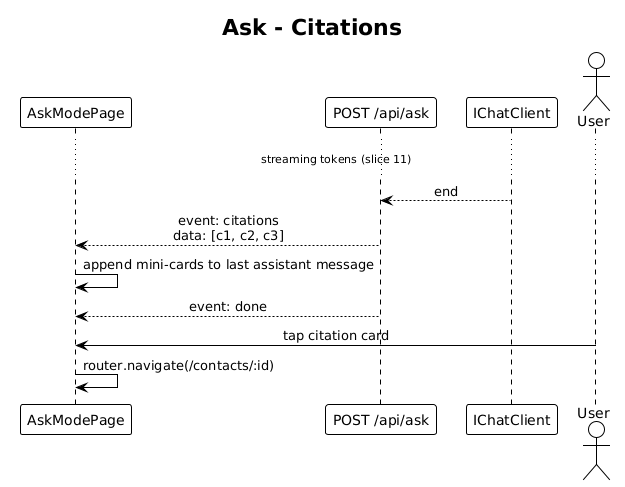

The diagram above was rendered by PlantUML. Its source (embedded in the PNG):
@startuml
!theme plain
skinparam sequenceMessageAlign center

title Ask - Citations

participant "AskModePage" as UI
participant "POST /api/ask" as API
participant "IChatClient" as CC

... streaming tokens (slice 11) ...
CC --> API: end
API --> UI: event: citations\ndata: [c1, c2, c3]
UI -> UI: append mini-cards to last assistant message
API --> UI: event: done

actor User
User -> UI: tap citation card
UI -> UI: router.navigate(/contacts/:id)
@enduml